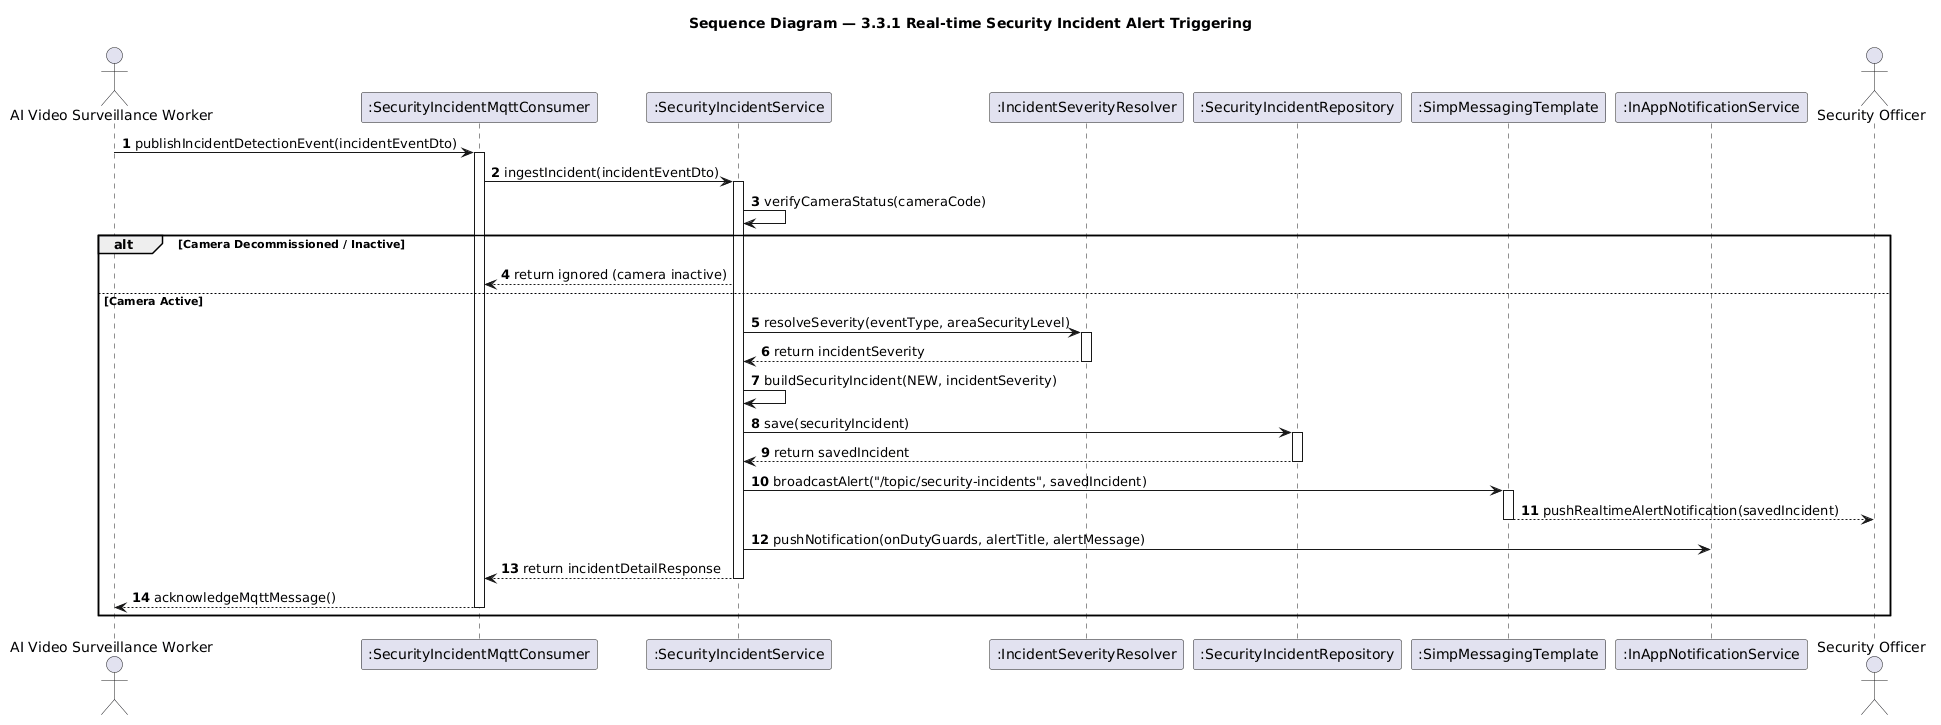

The diagram above was rendered by PlantUML. Its source (embedded in the PNG):
@startuml seq-incident-alert
title Sequence Diagram — 3.3.1 Real-time Security Incident Alert Triggering
skinparam shadowing false
autonumber

actor "AI Video Surveillance Worker" as AIWorker
participant ":SecurityIncidentMqttConsumer" as MqttConsumer
participant ":SecurityIncidentService" as IncidentService
participant ":IncidentSeverityResolver" as SeverityResolver
participant ":SecurityIncidentRepository" as IncidentRepo
participant ":SimpMessagingTemplate" as WebSocket
participant ":InAppNotificationService" as NotifService
actor "Security Officer" as Officer

AIWorker -> MqttConsumer: publishIncidentDetectionEvent(incidentEventDto)
activate MqttConsumer

MqttConsumer -> IncidentService: ingestIncident(incidentEventDto)
activate IncidentService

IncidentService -> IncidentService: verifyCameraStatus(cameraCode)

alt Camera Decommissioned / Inactive
    IncidentService --> MqttConsumer: return ignored (camera inactive)
else Camera Active
    IncidentService -> SeverityResolver: resolveSeverity(eventType, areaSecurityLevel)
    activate SeverityResolver
    SeverityResolver --> IncidentService: return incidentSeverity
    deactivate SeverityResolver

    IncidentService -> IncidentService: buildSecurityIncident(NEW, incidentSeverity)

    IncidentService -> IncidentRepo: save(securityIncident)
    activate IncidentRepo
    IncidentRepo --> IncidentService: return savedIncident
    deactivate IncidentRepo

    IncidentService -> WebSocket: broadcastAlert("/topic/security-incidents", savedIncident)
    activate WebSocket
    WebSocket --> Officer: pushRealtimeAlertNotification(savedIncident)
    deactivate WebSocket

    IncidentService -> NotifService: pushNotification(onDutyGuards, alertTitle, alertMessage)

    IncidentService --> MqttConsumer: return incidentDetailResponse
    deactivate IncidentService

    MqttConsumer --> AIWorker: acknowledgeMqttMessage()
    deactivate MqttConsumer
end

@enduml